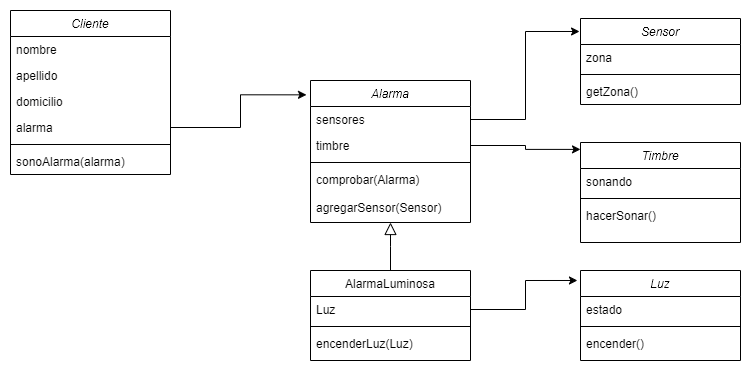

The diagram above was exported from draw.io. Its source (the exported page's mxGraphModel, read from the mxfile embedded in the PNG):
<mxGraphModel dx="868" dy="486" grid="1" gridSize="10" guides="1" tooltips="1" connect="1" arrows="1" fold="1" page="1" pageScale="1" pageWidth="827" pageHeight="1169" math="0" shadow="0">
  <root>
    <mxCell id="WIyWlLk6GJQsqaUBKTNV-0" />
    <mxCell id="WIyWlLk6GJQsqaUBKTNV-1" parent="WIyWlLk6GJQsqaUBKTNV-0" />
    <mxCell id="zkfFHV4jXpPFQw0GAbJ--0" value="Alarma" style="swimlane;fontStyle=2;align=center;verticalAlign=top;childLayout=stackLayout;horizontal=1;startSize=26;horizontalStack=0;resizeParent=1;resizeLast=0;collapsible=1;marginBottom=0;rounded=0;shadow=0;strokeWidth=1;" parent="WIyWlLk6GJQsqaUBKTNV-1" vertex="1">
      <mxGeometry x="340" y="170" width="160" height="142" as="geometry">
        <mxRectangle x="230" y="140" width="160" height="26" as="alternateBounds" />
      </mxGeometry>
    </mxCell>
    <mxCell id="nROEIQwamFiTi5mYax7f-4" value="sensores" style="text;align=left;verticalAlign=top;spacingLeft=4;spacingRight=4;overflow=hidden;rotatable=0;points=[[0,0.5],[1,0.5]];portConstraint=eastwest;rounded=0;shadow=0;html=0;" vertex="1" parent="zkfFHV4jXpPFQw0GAbJ--0">
      <mxGeometry y="26" width="160" height="26" as="geometry" />
    </mxCell>
    <mxCell id="mRTKheNbG_czwf7MjF7J-10" value="timbre" style="text;align=left;verticalAlign=top;spacingLeft=4;spacingRight=4;overflow=hidden;rotatable=0;points=[[0,0.5],[1,0.5]];portConstraint=eastwest;rounded=0;shadow=0;html=0;" parent="zkfFHV4jXpPFQw0GAbJ--0" vertex="1">
      <mxGeometry y="52" width="160" height="26" as="geometry" />
    </mxCell>
    <mxCell id="zkfFHV4jXpPFQw0GAbJ--4" value="" style="line;html=1;strokeWidth=1;align=left;verticalAlign=middle;spacingTop=-1;spacingLeft=3;spacingRight=3;rotatable=0;labelPosition=right;points=[];portConstraint=eastwest;" parent="zkfFHV4jXpPFQw0GAbJ--0" vertex="1">
      <mxGeometry y="78" width="160" height="8" as="geometry" />
    </mxCell>
    <mxCell id="zkfFHV4jXpPFQw0GAbJ--5" value="comprobar(Alarma)" style="text;align=left;verticalAlign=top;spacingLeft=4;spacingRight=4;overflow=hidden;rotatable=0;points=[[0,0.5],[1,0.5]];portConstraint=eastwest;" parent="zkfFHV4jXpPFQw0GAbJ--0" vertex="1">
      <mxGeometry y="86" width="160" height="28" as="geometry" />
    </mxCell>
    <mxCell id="nROEIQwamFiTi5mYax7f-6" value="agregarSensor(Sensor)" style="text;align=left;verticalAlign=top;spacingLeft=4;spacingRight=4;overflow=hidden;rotatable=0;points=[[0,0.5],[1,0.5]];portConstraint=eastwest;" vertex="1" parent="zkfFHV4jXpPFQw0GAbJ--0">
      <mxGeometry y="114" width="160" height="28" as="geometry" />
    </mxCell>
    <mxCell id="zkfFHV4jXpPFQw0GAbJ--6" value="AlarmaLuminosa" style="swimlane;fontStyle=0;align=center;verticalAlign=top;childLayout=stackLayout;horizontal=1;startSize=26;horizontalStack=0;resizeParent=1;resizeLast=0;collapsible=1;marginBottom=0;rounded=0;shadow=0;strokeWidth=1;" parent="WIyWlLk6GJQsqaUBKTNV-1" vertex="1">
      <mxGeometry x="340" y="360" width="160" height="90" as="geometry">
        <mxRectangle x="130" y="380" width="160" height="26" as="alternateBounds" />
      </mxGeometry>
    </mxCell>
    <mxCell id="zkfFHV4jXpPFQw0GAbJ--8" value="Luz" style="text;align=left;verticalAlign=top;spacingLeft=4;spacingRight=4;overflow=hidden;rotatable=0;points=[[0,0.5],[1,0.5]];portConstraint=eastwest;rounded=0;shadow=0;html=0;" parent="zkfFHV4jXpPFQw0GAbJ--6" vertex="1">
      <mxGeometry y="26" width="160" height="26" as="geometry" />
    </mxCell>
    <mxCell id="zkfFHV4jXpPFQw0GAbJ--9" value="" style="line;html=1;strokeWidth=1;align=left;verticalAlign=middle;spacingTop=-1;spacingLeft=3;spacingRight=3;rotatable=0;labelPosition=right;points=[];portConstraint=eastwest;" parent="zkfFHV4jXpPFQw0GAbJ--6" vertex="1">
      <mxGeometry y="52" width="160" height="8" as="geometry" />
    </mxCell>
    <mxCell id="zkfFHV4jXpPFQw0GAbJ--11" value="encenderLuz(Luz)" style="text;align=left;verticalAlign=top;spacingLeft=4;spacingRight=4;overflow=hidden;rotatable=0;points=[[0,0.5],[1,0.5]];portConstraint=eastwest;" parent="zkfFHV4jXpPFQw0GAbJ--6" vertex="1">
      <mxGeometry y="60" width="160" height="26" as="geometry" />
    </mxCell>
    <mxCell id="zkfFHV4jXpPFQw0GAbJ--12" value="" style="endArrow=block;endSize=10;endFill=0;shadow=0;strokeWidth=1;rounded=0;edgeStyle=elbowEdgeStyle;elbow=vertical;" parent="WIyWlLk6GJQsqaUBKTNV-1" source="zkfFHV4jXpPFQw0GAbJ--6" target="zkfFHV4jXpPFQw0GAbJ--0" edge="1">
      <mxGeometry width="160" relative="1" as="geometry">
        <mxPoint x="200" y="203" as="sourcePoint" />
        <mxPoint x="200" y="203" as="targetPoint" />
      </mxGeometry>
    </mxCell>
    <mxCell id="zkfFHV4jXpPFQw0GAbJ--17" value="Timbre" style="swimlane;fontStyle=2;align=center;verticalAlign=top;childLayout=stackLayout;horizontal=1;startSize=26;horizontalStack=0;resizeParent=1;resizeLast=0;collapsible=1;marginBottom=0;rounded=0;shadow=0;strokeWidth=1;" parent="WIyWlLk6GJQsqaUBKTNV-1" vertex="1">
      <mxGeometry x="610" y="232" width="160" height="100" as="geometry">
        <mxRectangle x="550" y="140" width="160" height="26" as="alternateBounds" />
      </mxGeometry>
    </mxCell>
    <mxCell id="zkfFHV4jXpPFQw0GAbJ--22" value="sonando" style="text;align=left;verticalAlign=top;spacingLeft=4;spacingRight=4;overflow=hidden;rotatable=0;points=[[0,0.5],[1,0.5]];portConstraint=eastwest;rounded=0;shadow=0;html=0;" parent="zkfFHV4jXpPFQw0GAbJ--17" vertex="1">
      <mxGeometry y="26" width="160" height="26" as="geometry" />
    </mxCell>
    <mxCell id="zkfFHV4jXpPFQw0GAbJ--23" value="" style="line;html=1;strokeWidth=1;align=left;verticalAlign=middle;spacingTop=-1;spacingLeft=3;spacingRight=3;rotatable=0;labelPosition=right;points=[];portConstraint=eastwest;" parent="zkfFHV4jXpPFQw0GAbJ--17" vertex="1">
      <mxGeometry y="52" width="160" height="8" as="geometry" />
    </mxCell>
    <mxCell id="zkfFHV4jXpPFQw0GAbJ--24" value="hacerSonar()" style="text;align=left;verticalAlign=top;spacingLeft=4;spacingRight=4;overflow=hidden;rotatable=0;points=[[0,0.5],[1,0.5]];portConstraint=eastwest;" parent="zkfFHV4jXpPFQw0GAbJ--17" vertex="1">
      <mxGeometry y="60" width="160" height="26" as="geometry" />
    </mxCell>
    <mxCell id="mRTKheNbG_czwf7MjF7J-0" value="Cliente" style="swimlane;fontStyle=2;align=center;verticalAlign=top;childLayout=stackLayout;horizontal=1;startSize=26;horizontalStack=0;resizeParent=1;resizeParentMax=0;resizeLast=0;collapsible=1;marginBottom=0;" parent="WIyWlLk6GJQsqaUBKTNV-1" vertex="1">
      <mxGeometry x="40" y="100" width="160" height="164" as="geometry" />
    </mxCell>
    <mxCell id="mRTKheNbG_czwf7MjF7J-1" value="nombre" style="text;strokeColor=none;fillColor=none;align=left;verticalAlign=top;spacingLeft=4;spacingRight=4;overflow=hidden;rotatable=0;points=[[0,0.5],[1,0.5]];portConstraint=eastwest;" parent="mRTKheNbG_czwf7MjF7J-0" vertex="1">
      <mxGeometry y="26" width="160" height="26" as="geometry" />
    </mxCell>
    <mxCell id="mRTKheNbG_czwf7MjF7J-5" value="apellido" style="text;strokeColor=none;fillColor=none;align=left;verticalAlign=top;spacingLeft=4;spacingRight=4;overflow=hidden;rotatable=0;points=[[0,0.5],[1,0.5]];portConstraint=eastwest;" parent="mRTKheNbG_czwf7MjF7J-0" vertex="1">
      <mxGeometry y="52" width="160" height="26" as="geometry" />
    </mxCell>
    <mxCell id="mRTKheNbG_czwf7MjF7J-6" value="domicilio" style="text;strokeColor=none;fillColor=none;align=left;verticalAlign=top;spacingLeft=4;spacingRight=4;overflow=hidden;rotatable=0;points=[[0,0.5],[1,0.5]];portConstraint=eastwest;" parent="mRTKheNbG_czwf7MjF7J-0" vertex="1">
      <mxGeometry y="78" width="160" height="26" as="geometry" />
    </mxCell>
    <mxCell id="mRTKheNbG_czwf7MjF7J-7" value="alarma" style="text;strokeColor=none;fillColor=none;align=left;verticalAlign=top;spacingLeft=4;spacingRight=4;overflow=hidden;rotatable=0;points=[[0,0.5],[1,0.5]];portConstraint=eastwest;" parent="mRTKheNbG_czwf7MjF7J-0" vertex="1">
      <mxGeometry y="104" width="160" height="26" as="geometry" />
    </mxCell>
    <mxCell id="mRTKheNbG_czwf7MjF7J-2" value="" style="line;strokeWidth=1;fillColor=none;align=left;verticalAlign=middle;spacingTop=-1;spacingLeft=3;spacingRight=3;rotatable=0;labelPosition=right;points=[];portConstraint=eastwest;" parent="mRTKheNbG_czwf7MjF7J-0" vertex="1">
      <mxGeometry y="130" width="160" height="8" as="geometry" />
    </mxCell>
    <mxCell id="mRTKheNbG_czwf7MjF7J-18" value="sonoAlarma(alarma)" style="text;strokeColor=none;fillColor=none;align=left;verticalAlign=top;spacingLeft=4;spacingRight=4;overflow=hidden;rotatable=0;points=[[0,0.5],[1,0.5]];portConstraint=eastwest;" parent="mRTKheNbG_czwf7MjF7J-0" vertex="1">
      <mxGeometry y="138" width="160" height="26" as="geometry" />
    </mxCell>
    <mxCell id="mRTKheNbG_czwf7MjF7J-9" style="edgeStyle=orthogonalEdgeStyle;rounded=0;orthogonalLoop=1;jettySize=auto;html=1;entryX=-0.025;entryY=0.101;entryDx=0;entryDy=0;entryPerimeter=0;" parent="WIyWlLk6GJQsqaUBKTNV-1" source="mRTKheNbG_czwf7MjF7J-7" target="zkfFHV4jXpPFQw0GAbJ--0" edge="1">
      <mxGeometry relative="1" as="geometry" />
    </mxCell>
    <mxCell id="mRTKheNbG_czwf7MjF7J-11" style="edgeStyle=orthogonalEdgeStyle;rounded=0;orthogonalLoop=1;jettySize=auto;html=1;entryX=0;entryY=0.069;entryDx=0;entryDy=0;entryPerimeter=0;" parent="WIyWlLk6GJQsqaUBKTNV-1" source="mRTKheNbG_czwf7MjF7J-10" target="zkfFHV4jXpPFQw0GAbJ--17" edge="1">
      <mxGeometry relative="1" as="geometry" />
    </mxCell>
    <mxCell id="mRTKheNbG_czwf7MjF7J-13" value="Luz" style="swimlane;fontStyle=2;align=center;verticalAlign=top;childLayout=stackLayout;horizontal=1;startSize=26;horizontalStack=0;resizeParent=1;resizeLast=0;collapsible=1;marginBottom=0;rounded=0;shadow=0;strokeWidth=1;" parent="WIyWlLk6GJQsqaUBKTNV-1" vertex="1">
      <mxGeometry x="610" y="360" width="160" height="90" as="geometry">
        <mxRectangle x="550" y="140" width="160" height="26" as="alternateBounds" />
      </mxGeometry>
    </mxCell>
    <mxCell id="mRTKheNbG_czwf7MjF7J-14" value="estado" style="text;align=left;verticalAlign=top;spacingLeft=4;spacingRight=4;overflow=hidden;rotatable=0;points=[[0,0.5],[1,0.5]];portConstraint=eastwest;rounded=0;shadow=0;html=0;" parent="mRTKheNbG_czwf7MjF7J-13" vertex="1">
      <mxGeometry y="26" width="160" height="26" as="geometry" />
    </mxCell>
    <mxCell id="mRTKheNbG_czwf7MjF7J-15" value="" style="line;html=1;strokeWidth=1;align=left;verticalAlign=middle;spacingTop=-1;spacingLeft=3;spacingRight=3;rotatable=0;labelPosition=right;points=[];portConstraint=eastwest;" parent="mRTKheNbG_czwf7MjF7J-13" vertex="1">
      <mxGeometry y="52" width="160" height="8" as="geometry" />
    </mxCell>
    <mxCell id="mRTKheNbG_czwf7MjF7J-16" value="encender()" style="text;align=left;verticalAlign=top;spacingLeft=4;spacingRight=4;overflow=hidden;rotatable=0;points=[[0,0.5],[1,0.5]];portConstraint=eastwest;" parent="mRTKheNbG_czwf7MjF7J-13" vertex="1">
      <mxGeometry y="60" width="160" height="26" as="geometry" />
    </mxCell>
    <mxCell id="mRTKheNbG_czwf7MjF7J-17" style="edgeStyle=orthogonalEdgeStyle;rounded=0;orthogonalLoop=1;jettySize=auto;html=1;entryX=-0.019;entryY=0.111;entryDx=0;entryDy=0;entryPerimeter=0;" parent="WIyWlLk6GJQsqaUBKTNV-1" source="zkfFHV4jXpPFQw0GAbJ--8" target="mRTKheNbG_czwf7MjF7J-13" edge="1">
      <mxGeometry relative="1" as="geometry" />
    </mxCell>
    <mxCell id="nROEIQwamFiTi5mYax7f-0" value="Sensor" style="swimlane;fontStyle=2;align=center;verticalAlign=top;childLayout=stackLayout;horizontal=1;startSize=26;horizontalStack=0;resizeParent=1;resizeParentMax=0;resizeLast=0;collapsible=1;marginBottom=0;" vertex="1" parent="WIyWlLk6GJQsqaUBKTNV-1">
      <mxGeometry x="610" y="108" width="160" height="86" as="geometry" />
    </mxCell>
    <mxCell id="nROEIQwamFiTi5mYax7f-1" value="zona" style="text;strokeColor=none;fillColor=none;align=left;verticalAlign=top;spacingLeft=4;spacingRight=4;overflow=hidden;rotatable=0;points=[[0,0.5],[1,0.5]];portConstraint=eastwest;" vertex="1" parent="nROEIQwamFiTi5mYax7f-0">
      <mxGeometry y="26" width="160" height="26" as="geometry" />
    </mxCell>
    <mxCell id="nROEIQwamFiTi5mYax7f-2" value="" style="line;strokeWidth=1;fillColor=none;align=left;verticalAlign=middle;spacingTop=-1;spacingLeft=3;spacingRight=3;rotatable=0;labelPosition=right;points=[];portConstraint=eastwest;" vertex="1" parent="nROEIQwamFiTi5mYax7f-0">
      <mxGeometry y="52" width="160" height="8" as="geometry" />
    </mxCell>
    <mxCell id="nROEIQwamFiTi5mYax7f-3" value="getZona()" style="text;strokeColor=none;fillColor=none;align=left;verticalAlign=top;spacingLeft=4;spacingRight=4;overflow=hidden;rotatable=0;points=[[0,0.5],[1,0.5]];portConstraint=eastwest;" vertex="1" parent="nROEIQwamFiTi5mYax7f-0">
      <mxGeometry y="60" width="160" height="26" as="geometry" />
    </mxCell>
    <mxCell id="nROEIQwamFiTi5mYax7f-5" style="edgeStyle=orthogonalEdgeStyle;rounded=0;orthogonalLoop=1;jettySize=auto;html=1;entryX=-0.006;entryY=0.151;entryDx=0;entryDy=0;entryPerimeter=0;" edge="1" parent="WIyWlLk6GJQsqaUBKTNV-1" source="nROEIQwamFiTi5mYax7f-4" target="nROEIQwamFiTi5mYax7f-0">
      <mxGeometry relative="1" as="geometry" />
    </mxCell>
  </root>
</mxGraphModel>